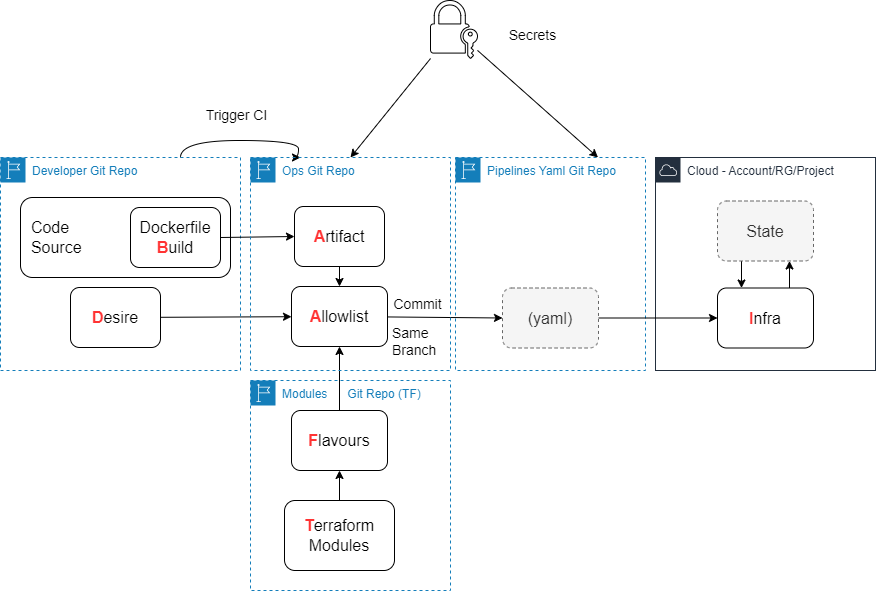

The diagram above was exported from draw.io. Its source (the exported page's mxGraphModel, read from the mxfile embedded in the PNG):
<mxGraphModel dx="930" dy="519" grid="1" gridSize="10" guides="1" tooltips="1" connect="1" arrows="1" fold="1" page="1" pageScale="1" pageWidth="827" pageHeight="1169" math="0" shadow="0">
  <root>
    <mxCell id="0" />
    <mxCell id="1" parent="0" />
    <mxCell id="29" style="edgeStyle=none;html=1;entryX=0.5;entryY=0;entryDx=0;entryDy=0;fontSize=16;" parent="1" source="5" target="11" edge="1">
      <mxGeometry relative="1" as="geometry" />
    </mxCell>
    <mxCell id="5" value="&lt;b&gt;&lt;font color=&quot;#ff3333&quot;&gt;A&lt;/font&gt;&lt;/b&gt;rtifact" style="rounded=1;whiteSpace=wrap;html=1;fontSize=16;" parent="1" vertex="1">
      <mxGeometry x="314" y="236" width="90" height="60" as="geometry" />
    </mxCell>
    <mxCell id="12" style="edgeStyle=none;html=1;fontSize=16;" parent="1" source="8" target="11" edge="1">
      <mxGeometry relative="1" as="geometry" />
    </mxCell>
    <mxCell id="30" style="edgeStyle=none;html=1;entryX=0.5;entryY=1;entryDx=0;entryDy=0;fontSize=16;" parent="1" source="9" target="10" edge="1">
      <mxGeometry relative="1" as="geometry" />
    </mxCell>
    <mxCell id="9" value="&lt;b&gt;&lt;font color=&quot;#ff3333&quot;&gt;T&lt;/font&gt;&lt;/b&gt;erraform&lt;br&gt;Modules" style="rounded=1;whiteSpace=wrap;html=1;fontSize=16;" parent="1" vertex="1">
      <mxGeometry x="304" y="530" width="110" height="70" as="geometry" />
    </mxCell>
    <mxCell id="13" style="edgeStyle=none;html=1;entryX=0.5;entryY=1;entryDx=0;entryDy=0;fontSize=16;" parent="1" source="10" target="11" edge="1">
      <mxGeometry relative="1" as="geometry" />
    </mxCell>
    <mxCell id="10" value="&lt;b&gt;&lt;font color=&quot;#ff3333&quot;&gt;F&lt;/font&gt;&lt;/b&gt;lavours" style="rounded=1;whiteSpace=wrap;html=1;fontSize=16;" parent="1" vertex="1">
      <mxGeometry x="311" y="440" width="96" height="60" as="geometry" />
    </mxCell>
    <mxCell id="38" style="edgeStyle=none;html=1;entryX=0;entryY=0.5;entryDx=0;entryDy=0;" parent="1" source="11" target="37" edge="1">
      <mxGeometry relative="1" as="geometry" />
    </mxCell>
    <mxCell id="45" value="Commit" style="edgeLabel;html=1;align=center;verticalAlign=middle;resizable=0;points=[];fontSize=14;fontColor=#000000;" parent="38" vertex="1" connectable="0">
      <mxGeometry x="-0.4656" y="2" relative="1" as="geometry">
        <mxPoint x="-2" y="-11" as="offset" />
      </mxGeometry>
    </mxCell>
    <mxCell id="11" value="&lt;b&gt;&lt;font color=&quot;#ff3333&quot;&gt;A&lt;/font&gt;&lt;/b&gt;llowlist" style="rounded=1;whiteSpace=wrap;html=1;fontSize=16;" parent="1" vertex="1">
      <mxGeometry x="311" y="316" width="96" height="60" as="geometry" />
    </mxCell>
    <mxCell id="17" value="Cloud - Account/RG/Project" style="points=[[0,0],[0.25,0],[0.5,0],[0.75,0],[1,0],[1,0.25],[1,0.5],[1,0.75],[1,1],[0.75,1],[0.5,1],[0.25,1],[0,1],[0,0.75],[0,0.5],[0,0.25]];outlineConnect=0;gradientColor=none;html=1;whiteSpace=wrap;fontSize=12;fontStyle=0;container=1;pointerEvents=0;collapsible=0;recursiveResize=0;shape=mxgraph.aws4.group;grIcon=mxgraph.aws4.group_aws_cloud;strokeColor=#232F3E;fillColor=none;verticalAlign=top;align=left;spacingLeft=30;fontColor=#232F3E;dashed=0;" parent="1" vertex="1">
      <mxGeometry x="675" y="187" width="220" height="213" as="geometry" />
    </mxCell>
    <mxCell id="34" style="edgeStyle=none;html=1;exitX=0.75;exitY=0;exitDx=0;exitDy=0;entryX=0.75;entryY=1;entryDx=0;entryDy=0;fontSize=16;" parent="17" source="14" target="18" edge="1">
      <mxGeometry relative="1" as="geometry" />
    </mxCell>
    <mxCell id="14" value="&lt;b&gt;&lt;font color=&quot;#ff3333&quot;&gt;I&lt;/font&gt;&lt;/b&gt;nfra" style="rounded=1;whiteSpace=wrap;html=1;fontSize=16;" parent="17" vertex="1">
      <mxGeometry x="62" y="130.5" width="96" height="60" as="geometry" />
    </mxCell>
    <mxCell id="33" style="edgeStyle=none;html=1;exitX=0.25;exitY=1;exitDx=0;exitDy=0;entryX=0.25;entryY=0;entryDx=0;entryDy=0;fontSize=16;" parent="17" source="18" target="14" edge="1">
      <mxGeometry relative="1" as="geometry" />
    </mxCell>
    <mxCell id="18" value="State" style="rounded=1;whiteSpace=wrap;html=1;fontSize=16;fillColor=#f5f5f5;fontColor=#333333;strokeColor=#666666;dashed=1;" parent="17" vertex="1">
      <mxGeometry x="62" y="43.5" width="96" height="60" as="geometry" />
    </mxCell>
    <mxCell id="44" style="edgeStyle=orthogonalEdgeStyle;curved=1;html=1;exitX=0.75;exitY=0;exitDx=0;exitDy=0;entryX=0.25;entryY=0;entryDx=0;entryDy=0;fontSize=14;fontColor=#000000;" parent="1" source="21" target="24" edge="1">
      <mxGeometry relative="1" as="geometry">
        <Array as="points">
          <mxPoint x="200" y="170" />
          <mxPoint x="318" y="170" />
        </Array>
      </mxGeometry>
    </mxCell>
    <mxCell id="21" value="Developer Git Repo" style="points=[[0,0],[0.25,0],[0.5,0],[0.75,0],[1,0],[1,0.25],[1,0.5],[1,0.75],[1,1],[0.75,1],[0.5,1],[0.25,1],[0,1],[0,0.75],[0,0.5],[0,0.25]];outlineConnect=0;gradientColor=none;html=1;whiteSpace=wrap;fontSize=12;fontStyle=0;container=1;pointerEvents=0;collapsible=0;recursiveResize=0;shape=mxgraph.aws4.group;grIcon=mxgraph.aws4.group_region;strokeColor=#147EBA;fillColor=none;verticalAlign=top;align=left;spacingLeft=30;fontColor=#147EBA;dashed=1;" parent="1" vertex="1">
      <mxGeometry x="20" y="187" width="240" height="213" as="geometry" />
    </mxCell>
    <mxCell id="8" value="&lt;b&gt;&lt;font color=&quot;#ff3333&quot;&gt;D&lt;/font&gt;&lt;/b&gt;esire" style="rounded=1;whiteSpace=wrap;html=1;fontSize=16;" parent="21" vertex="1">
      <mxGeometry x="70" y="130" width="90" height="60" as="geometry" />
    </mxCell>
    <mxCell id="3" value="&amp;nbsp; Code&lt;br style=&quot;font-size: 16px;&quot;&gt;&amp;nbsp; Source" style="rounded=1;whiteSpace=wrap;html=1;fontSize=16;align=left;" parent="21" vertex="1">
      <mxGeometry x="20" y="40" width="210" height="80" as="geometry" />
    </mxCell>
    <mxCell id="4" value="Dockerfile&lt;br&gt;&lt;b&gt;&lt;font color=&quot;#ff3333&quot;&gt;B&lt;/font&gt;&lt;/b&gt;uild" style="rounded=1;whiteSpace=wrap;html=1;fontSize=16;" parent="21" vertex="1">
      <mxGeometry x="130" y="50" width="90" height="60" as="geometry" />
    </mxCell>
    <mxCell id="23" style="edgeStyle=none;html=1;exitX=1;exitY=0.5;exitDx=0;exitDy=0;entryX=0;entryY=0.5;entryDx=0;entryDy=0;fontSize=16;" parent="1" source="4" target="5" edge="1">
      <mxGeometry relative="1" as="geometry" />
    </mxCell>
    <mxCell id="24" value="Ops Git Repo" style="points=[[0,0],[0.25,0],[0.5,0],[0.75,0],[1,0],[1,0.25],[1,0.5],[1,0.75],[1,1],[0.75,1],[0.5,1],[0.25,1],[0,1],[0,0.75],[0,0.5],[0,0.25]];outlineConnect=0;gradientColor=none;html=1;whiteSpace=wrap;fontSize=12;fontStyle=0;container=1;pointerEvents=0;collapsible=0;recursiveResize=0;shape=mxgraph.aws4.group;grIcon=mxgraph.aws4.group_region;strokeColor=#147EBA;fillColor=none;verticalAlign=top;align=left;spacingLeft=30;fontColor=#147EBA;dashed=1;" parent="1" vertex="1">
      <mxGeometry x="270" y="187" width="200" height="213" as="geometry" />
    </mxCell>
    <mxCell id="41" value="Same &lt;br&gt;&lt;div style=&quot;&quot;&gt;&lt;span style=&quot;background-color: initial;&quot;&gt;Branch&lt;/span&gt;&lt;/div&gt;" style="text;html=1;align=left;verticalAlign=middle;resizable=0;points=[];autosize=1;strokeColor=none;fillColor=none;fontColor=#000000;fontSize=14;" parent="24" vertex="1">
      <mxGeometry x="140" y="159" width="70" height="50" as="geometry" />
    </mxCell>
    <mxCell id="31" value="Modules&amp;nbsp; &amp;nbsp; &amp;nbsp; Git Repo (TF)" style="points=[[0,0],[0.25,0],[0.5,0],[0.75,0],[1,0],[1,0.25],[1,0.5],[1,0.75],[1,1],[0.75,1],[0.5,1],[0.25,1],[0,1],[0,0.75],[0,0.5],[0,0.25]];outlineConnect=0;gradientColor=none;html=1;whiteSpace=wrap;fontSize=12;fontStyle=0;container=1;pointerEvents=0;collapsible=0;recursiveResize=0;shape=mxgraph.aws4.group;grIcon=mxgraph.aws4.group_region;strokeColor=#147EBA;fillColor=none;verticalAlign=top;align=left;spacingLeft=30;fontColor=#147EBA;dashed=1;" parent="1" vertex="1">
      <mxGeometry x="270" y="410" width="200" height="210" as="geometry" />
    </mxCell>
    <mxCell id="35" value="Pipelines Yaml Git Repo" style="points=[[0,0],[0.25,0],[0.5,0],[0.75,0],[1,0],[1,0.25],[1,0.5],[1,0.75],[1,1],[0.75,1],[0.5,1],[0.25,1],[0,1],[0,0.75],[0,0.5],[0,0.25]];outlineConnect=0;gradientColor=none;html=1;whiteSpace=wrap;fontSize=12;fontStyle=0;container=1;pointerEvents=0;collapsible=0;recursiveResize=0;shape=mxgraph.aws4.group;grIcon=mxgraph.aws4.group_region;strokeColor=#147EBA;fillColor=none;verticalAlign=top;align=left;spacingLeft=30;fontColor=#147EBA;dashed=1;" parent="1" vertex="1">
      <mxGeometry x="475" y="187" width="190" height="213" as="geometry" />
    </mxCell>
    <mxCell id="37" value="(yaml)" style="rounded=1;whiteSpace=wrap;html=1;fontSize=16;fillColor=#f5f5f5;fontColor=#333333;strokeColor=#666666;dashed=1;" parent="35" vertex="1">
      <mxGeometry x="47" y="130.5" width="96" height="60" as="geometry" />
    </mxCell>
    <mxCell id="39" style="edgeStyle=none;html=1;entryX=0;entryY=0.5;entryDx=0;entryDy=0;" parent="1" source="37" target="14" edge="1">
      <mxGeometry relative="1" as="geometry" />
    </mxCell>
    <mxCell id="43" value="Trigger CI" style="text;html=1;align=center;verticalAlign=middle;resizable=0;points=[];autosize=1;strokeColor=none;fillColor=none;fontColor=#000000;fontSize=14;" parent="1" vertex="1">
      <mxGeometry x="211" y="130" width="90" height="30" as="geometry" />
    </mxCell>
    <mxCell id="47" style="html=1;fontSize=14;fontColor=#000000;entryX=0.5;entryY=0;entryDx=0;entryDy=0;" parent="1" source="46" target="24" edge="1">
      <mxGeometry relative="1" as="geometry" />
    </mxCell>
    <mxCell id="48" style="edgeStyle=none;html=1;entryX=0.75;entryY=0;entryDx=0;entryDy=0;fontSize=14;fontColor=#000000;" parent="1" source="46" target="35" edge="1">
      <mxGeometry relative="1" as="geometry" />
    </mxCell>
    <mxCell id="46" value="" style="sketch=0;pointerEvents=1;shadow=0;dashed=0;html=1;fillColor=none;labelPosition=center;verticalLabelPosition=bottom;verticalAlign=top;outlineConnect=0;align=center;shape=mxgraph.office.security.lock_with_key_security;fontSize=14;" parent="1" vertex="1">
      <mxGeometry x="450" y="30" width="47" height="58" as="geometry" />
    </mxCell>
    <mxCell id="49" value="Secrets" style="text;html=1;align=center;verticalAlign=middle;resizable=0;points=[];autosize=1;strokeColor=none;fillColor=none;fontColor=#000000;fontSize=14;" parent="1" vertex="1">
      <mxGeometry x="517" y="50" width="70" height="30" as="geometry" />
    </mxCell>
  </root>
</mxGraphModel>